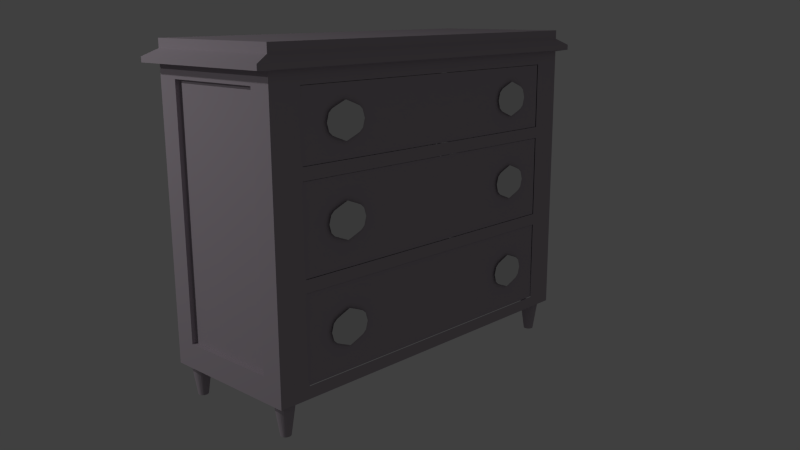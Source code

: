 # Source: bedroom_e_dresser.blend  (saved by Blender 2.76.0; exported with 4.5.12 LTS)
import bpy
from mathutils import Matrix  # noqa: F401  (used for matrix-valued properties, if any)

bpy.ops.wm.read_factory_settings(use_empty=True)
scene = bpy.context.scene
scene.name = 'Scene'

# ---- collections
col_collection_3 = bpy.data.collections.new('Collection 3'); scene.collection.children.link(col_collection_3)
col_collection_4 = bpy.data.collections.new('Collection 4'); scene.collection.children.link(col_collection_4)
col_collection_13 = bpy.data.collections.new('Collection 13'); scene.collection.children.link(col_collection_13)
col_collection_20 = bpy.data.collections.new('Collection 20'); scene.collection.children.link(col_collection_20)

# ---- materials (node trees are filled in below, after node groups)
mat_bedroom_e_dresser_pulls = bpy.data.materials.new('bedroom_e_dresser_pulls')
mat_bedroom_e_dresser_pulls.alpha_threshold = 0.0
mat_bedroom_e_dresser_pulls.use_transparent_shadow = False
mat_bedroom_e_dresser_pulls.roughness = 0.5
mat_bedroom_e_dresser_pulls.specular_intensity = 0.0
mat_bedroom_e_dresser_pulls.line_color = (0.0, 0.0, 0.0, 1.0)
mat_bedroom_e_dresser = bpy.data.materials.new('bedroom_e_dresser')
mat_bedroom_e_dresser.alpha_threshold = 0.0
mat_bedroom_e_dresser.use_transparent_shadow = False
mat_bedroom_e_dresser.diffuse_color = (0.4672, 0.4099, 0.4619, 1.0)
mat_bedroom_e_dresser.roughness = 0.5
mat_bedroom_e_dresser.specular_intensity = 0.0
mat_bedroom_e_dresser.line_color = (0.0, 0.0, 0.0, 1.0)
mat_bedroom_e_wood = bpy.data.materials.new('bedroom_e_wood')
mat_bedroom_e_wood.alpha_threshold = 0.0
mat_bedroom_e_wood.use_transparent_shadow = False
mat_bedroom_e_wood.diffuse_color = (0.4672, 0.4099, 0.4619, 1.0)
mat_bedroom_e_wood.roughness = 0.5
mat_bedroom_e_wood.specular_intensity = 0.0
mat_bedroom_e_wood.line_color = (0.0, 0.0, 0.0, 1.0)
mat_bedroom_e_dresser_innards = bpy.data.materials.new('bedroom_e_dresser_innards')
mat_bedroom_e_dresser_innards.alpha_threshold = 0.0
mat_bedroom_e_dresser_innards.use_transparent_shadow = False
mat_bedroom_e_dresser_innards.roughness = 0.5
mat_bedroom_e_dresser_innards.specular_intensity = 0.0
mat_bedroom_e_dresser_innards.line_color = (0.0, 0.0, 0.0, 1.0)

# ---- material node trees

# ---- world
world_world = bpy.data.worlds.new('World'); scene.world = world_world
world_world.color = (0.05088, 0.05088, 0.05088)
world_world.use_sun_shadow = False
world_world.sun_shadow_jitter_overblur = 0.0
world_world.cycles.sampling_method = 'MANUAL'
world_world.cycles.sample_map_resolution = 256

# ---- cameras
cam_camera = bpy.data.cameras.new('Camera')
cam_camera.clip_end = 100.0
cam_camera.lens = 35.0
cam_camera.sensor_width = 32.0
cam_camera.sensor_height = 18.0
cam_camera.ortho_scale = 7.314
cam_camera.dof.focus_distance = 0.0
cam_camera.dof.aperture_fstop = 128.0

# ---- lights
light_lamp_001 = bpy.data.lights.new('Lamp.001', 'POINT')
light_lamp_001.transmission_factor = 0.0
light_lamp_001.cutoff_distance = 30.0
light_lamp_001.energy = 100.0
light_lamp_001.shadow_buffer_clip_start = 1.001
light_lamp_001.shadow_soft_size = 0.1
light_lamp_001.shadow_maximum_resolution = 0.006
light_lamp_001.use_absolute_resolution = True
light_lamp_001.cycles.use_multiple_importance_sampling = False
light_lamp = bpy.data.lights.new('Lamp', 'POINT')
light_lamp.transmission_factor = 0.0
light_lamp.cutoff_distance = 30.0
light_lamp.energy = 100.0
light_lamp.shadow_buffer_clip_start = 1.001
light_lamp.shadow_soft_size = 0.1
light_lamp.shadow_maximum_resolution = 0.006
light_lamp.use_absolute_resolution = True
light_lamp.cycles.use_multiple_importance_sampling = False

# ---- meshes
me_plane_008 = bpy.data.meshes.new('Plane.008')
me_plane_008.from_pydata([(5.163, -0.5796, -2.055e-07), (6.79, -0.5796, -2.055e-07), (5.163, 0.5796, 2.055e-07), (6.79, 0.5796, 2.055e-07), (4.854, 0.0, 0.0), (5.977, -0.905, -8.345e-08), (7.099, 0.0, 0.0), (5.977, 0.905, 8.345e-08), (5.977, 0.0, 0.0), (4.977, -0.4113, -7.785e-08), (6.477, -0.7124, -2.526e-07), (6.977, 0.4113, 7.785e-08), (5.477, 0.7124, 2.526e-07), (4.977, 0.4113, 7.785e-08), (5.477, -0.7124, -2.526e-07), (6.977, -0.4113, -7.785e-08), (6.477, 0.7124, 2.526e-07), (5.977, 0.4113, 7.785e-08), (5.977, -0.4113, -7.785e-08), (5.477, 0.0, 0.0), (6.477, 0.0, 0.0), (6.477, 0.4113, 7.785e-08), (5.477, 0.4113, 7.785e-08), (5.477, -0.4113, -7.785e-08), (6.477, -0.4113, -7.785e-08), (-5.163, -0.5796, -2.055e-07), (-6.79, -0.5796, -2.055e-07), (-5.163, 0.5796, 2.055e-07), (-6.79, 0.5796, 2.055e-07), (-4.854, 0.0, 0.0), (-5.977, -0.905, -8.345e-08), (-7.099, 0.0, 0.0), (-5.977, 0.905, 8.345e-08), (-5.977, 0.0, 0.0), (-4.977, -0.4113, -7.785e-08), (-6.477, -0.7124, -2.526e-07), (-6.977, 0.4113, 7.785e-08), (-5.477, 0.7124, 2.526e-07), (-4.977, 0.4113, 7.785e-08), (-5.477, -0.7124, -2.526e-07), (-6.977, -0.4113, -7.785e-08), (-6.477, 0.7124, 2.526e-07), (-5.977, 0.4113, 7.785e-08), (-5.977, -0.4113, -7.785e-08), (-5.477, 0.0, 0.0), (-6.477, 0.0, 0.0), (-6.477, 0.4113, 7.785e-08), (-5.477, 0.4113, 7.785e-08), (-5.477, -0.4113, -7.785e-08), (-6.477, -0.4113, -7.785e-08)], [], [(21, 11, 3, 16), (22, 17, 7, 12), (23, 18, 8, 19), (24, 15, 6, 20), (17, 21, 16, 7), (8, 20, 21, 17), (20, 6, 11, 21), (13, 22, 12, 2), (4, 19, 22, 13), (19, 8, 17, 22), (9, 23, 19, 4), (0, 14, 23, 9), (14, 5, 18, 23), (18, 24, 20, 8), (5, 10, 24, 18), (10, 1, 15, 24), (46, 41, 28, 36), (47, 37, 32, 42), (48, 44, 33, 43), (49, 45, 31, 40), (42, 32, 41, 46), (33, 42, 46, 45), (45, 46, 36, 31), (38, 27, 37, 47), (29, 38, 47, 44), (44, 47, 42, 33), (34, 29, 44, 48), (25, 34, 48, 39), (39, 48, 43, 30), (43, 33, 45, 49), (30, 43, 49, 35), (35, 49, 40, 26)])
_uv = me_plane_008.uv_layers.new(name='UVMap')
_uv.uv.foreach_set('vector', [0.7042, 0.6532, 0.8974, 0.6532, 0.8254, 0.7182, 0.7042, 0.7696, 0.3176, 0.6532, 0.5109, 0.6532, 0.5109, 0.844, 0.3176, 0.7696, 0.3176, 0.3352, 0.5109, 0.3352, 0.5109, 0.4942, 0.3176, 0.4942, 0.7042, 0.3352, 0.8974, 0.3352, 0.9449, 0.4942, 0.7042, 0.4942, 0.5109, 0.6532, 0.7042, 0.6532, 0.7042, 0.7696, 0.5109, 0.844, 0.5109, 0.4942, 0.7042, 0.4942, 0.7042, 0.6532, 0.5109, 0.6532, 0.7042, 0.4942, 0.9449, 0.4942, 0.8974, 0.6532, 0.7042, 0.6532, 0.1244, 0.6532, 0.3176, 0.6532, 0.3176, 0.7696, 0.1964, 0.7182, 0.07696, 0.4942, 0.3176, 0.4942, 0.3176, 0.6532, 0.1244, 0.6532, 0.3176, 0.4942, 0.5109, 0.4942, 0.5109, 0.6532, 0.3176, 0.6532, 0.1244, 0.3352, 0.3176, 0.3352, 0.3176, 0.4942, 0.07696, 0.4942, 0.1964, 0.2702, 0.3176, 0.2188, 0.3176, 0.3352, 0.1244, 0.3352, 0.3176, 0.2188, 0.5109, 0.1444, 0.5109, 0.3352, 0.3176, 0.3352, 0.5109, 0.3352, 0.7042, 0.3352, 0.7042, 0.4942, 0.5109, 0.4942, 0.5109, 0.1444, 0.7042, 0.2188, 0.7042, 0.3352, 0.5109, 0.3352, 0.7042, 0.2188, 0.8254, 0.2702, 0.8974, 0.3352, 0.7042, 0.3352, 0.7042, 0.6532, 0.7042, 0.7696, 0.8254, 0.7182, 0.8974, 0.6532, 0.3176, 0.6532, 0.3176, 0.7696, 0.5109, 0.844, 0.5109, 0.6532, 0.3176, 0.3352, 0.3176, 0.4942, 0.5109, 0.4942, 0.5109, 0.3352, 0.7042, 0.3352, 0.7042, 0.4942, 0.9449, 0.4942, 0.8974, 0.3352, 0.5109, 0.6532, 0.5109, 0.844, 0.7042, 0.7696, 0.7042, 0.6532, 0.5109, 0.4942, 0.5109, 0.6532, 0.7042, 0.6532, 0.7042, 0.4942, 0.7042, 0.4942, 0.7042, 0.6532, 0.8974, 0.6532, 0.9449, 0.4942, 0.1244, 0.6532, 0.1964, 0.7182, 0.3176, 0.7696, 0.3176, 0.6532, 0.07696, 0.4942, 0.1244, 0.6532, 0.3176, 0.6532, 0.3176, 0.4942, 0.3176, 0.4942, 0.3176, 0.6532, 0.5109, 0.6532, 0.5109, 0.4942, 0.1244, 0.3352, 0.07696, 0.4942, 0.3176, 0.4942, 0.3176, 0.3352, 0.1964, 0.2702, 0.1244, 0.3352, 0.3176, 0.3352, 0.3176, 0.2188, 0.3176, 0.2188, 0.3176, 0.3352, 0.5109, 0.3352, 0.5109, 0.1444, 0.5109, 0.3352, 0.5109, 0.4942, 0.7042, 0.4942, 0.7042, 0.3352, 0.5109, 0.1444, 0.5109, 0.3352, 0.7042, 0.3352, 0.7042, 0.2188, 0.7042, 0.2188, 0.7042, 0.3352, 0.8974, 0.3352, 0.8254, 0.2702])
me_plane_008.materials.append(mat_bedroom_e_dresser_pulls)
me_plane_008.use_remesh_preserve_volume = False
me_plane_008.use_remesh_preserve_attributes = False
me_plane_008.use_mirror_vertex_groups = False
me_plane_008.update()
me_plane_009 = bpy.data.meshes.new('Plane.009')
me_plane_009.from_pydata([(5.163, -0.5796, -2.055e-07), (6.79, -0.5796, -2.055e-07), (5.163, 0.5796, 2.055e-07), (6.79, 0.5796, 2.055e-07), (4.854, 0.0, 0.0), (5.977, -0.905, -8.345e-08), (7.099, 0.0, 0.0), (5.977, 0.905, 8.345e-08), (5.977, 0.0, 0.0), (4.977, -0.4113, -7.785e-08), (6.477, -0.7124, -2.526e-07), (6.977, 0.4113, 7.785e-08), (5.477, 0.7124, 2.526e-07), (4.977, 0.4113, 7.785e-08), (5.477, -0.7124, -2.526e-07), (6.977, -0.4113, -7.785e-08), (6.477, 0.7124, 2.526e-07), (5.977, 0.4113, 7.785e-08), (5.977, -0.4113, -7.785e-08), (5.477, 0.0, 0.0), (6.477, 0.0, 0.0), (6.477, 0.4113, 7.785e-08), (5.477, 0.4113, 7.785e-08), (5.477, -0.4113, -7.785e-08), (6.477, -0.4113, -7.785e-08), (-5.163, -0.5796, -2.055e-07), (-6.79, -0.5796, -2.055e-07), (-5.163, 0.5796, 2.055e-07), (-6.79, 0.5796, 2.055e-07), (-4.854, 0.0, 0.0), (-5.977, -0.905, -8.345e-08), (-7.099, 0.0, 0.0), (-5.977, 0.905, 8.345e-08), (-5.977, 0.0, 0.0), (-4.977, -0.4113, -7.785e-08), (-6.477, -0.7124, -2.526e-07), (-6.977, 0.4113, 7.785e-08), (-5.477, 0.7124, 2.526e-07), (-4.977, 0.4113, 7.785e-08), (-5.477, -0.7124, -2.526e-07), (-6.977, -0.4113, -7.785e-08), (-6.477, 0.7124, 2.526e-07), (-5.977, 0.4113, 7.785e-08), (-5.977, -0.4113, -7.785e-08), (-5.477, 0.0, 0.0), (-6.477, 0.0, 0.0), (-6.477, 0.4113, 7.785e-08), (-5.477, 0.4113, 7.785e-08), (-5.477, -0.4113, -7.785e-08), (-6.477, -0.4113, -7.785e-08)], [], [(21, 11, 3, 16), (22, 17, 7, 12), (23, 18, 8, 19), (24, 15, 6, 20), (17, 21, 16, 7), (8, 20, 21, 17), (20, 6, 11, 21), (13, 22, 12, 2), (4, 19, 22, 13), (19, 8, 17, 22), (9, 23, 19, 4), (0, 14, 23, 9), (14, 5, 18, 23), (18, 24, 20, 8), (5, 10, 24, 18), (10, 1, 15, 24), (46, 41, 28, 36), (47, 37, 32, 42), (48, 44, 33, 43), (49, 45, 31, 40), (42, 32, 41, 46), (33, 42, 46, 45), (45, 46, 36, 31), (38, 27, 37, 47), (29, 38, 47, 44), (44, 47, 42, 33), (34, 29, 44, 48), (25, 34, 48, 39), (39, 48, 43, 30), (43, 33, 45, 49), (30, 43, 49, 35), (35, 49, 40, 26)])
_uv = me_plane_009.uv_layers.new(name='UVMap')
_uv.uv.foreach_set('vector', [0.7042, 0.6532, 0.8974, 0.6532, 0.8254, 0.7182, 0.7042, 0.7696, 0.3176, 0.6532, 0.5109, 0.6532, 0.5109, 0.844, 0.3176, 0.7696, 0.3176, 0.3352, 0.5109, 0.3352, 0.5109, 0.4942, 0.3176, 0.4942, 0.7042, 0.3352, 0.8974, 0.3352, 0.9449, 0.4942, 0.7042, 0.4942, 0.5109, 0.6532, 0.7042, 0.6532, 0.7042, 0.7696, 0.5109, 0.844, 0.5109, 0.4942, 0.7042, 0.4942, 0.7042, 0.6532, 0.5109, 0.6532, 0.7042, 0.4942, 0.9449, 0.4942, 0.8974, 0.6532, 0.7042, 0.6532, 0.1244, 0.6532, 0.3176, 0.6532, 0.3176, 0.7696, 0.1964, 0.7182, 0.07696, 0.4942, 0.3176, 0.4942, 0.3176, 0.6532, 0.1244, 0.6532, 0.3176, 0.4942, 0.5109, 0.4942, 0.5109, 0.6532, 0.3176, 0.6532, 0.1244, 0.3352, 0.3176, 0.3352, 0.3176, 0.4942, 0.07696, 0.4942, 0.1964, 0.2702, 0.3176, 0.2188, 0.3176, 0.3352, 0.1244, 0.3352, 0.3176, 0.2188, 0.5109, 0.1444, 0.5109, 0.3352, 0.3176, 0.3352, 0.5109, 0.3352, 0.7042, 0.3352, 0.7042, 0.4942, 0.5109, 0.4942, 0.5109, 0.1444, 0.7042, 0.2188, 0.7042, 0.3352, 0.5109, 0.3352, 0.7042, 0.2188, 0.8254, 0.2702, 0.8974, 0.3352, 0.7042, 0.3352, 0.7042, 0.6532, 0.7042, 0.7696, 0.8254, 0.7182, 0.8974, 0.6532, 0.3176, 0.6532, 0.3176, 0.7696, 0.5109, 0.844, 0.5109, 0.6532, 0.3176, 0.3352, 0.3176, 0.4942, 0.5109, 0.4942, 0.5109, 0.3352, 0.7042, 0.3352, 0.7042, 0.4942, 0.9449, 0.4942, 0.8974, 0.3352, 0.5109, 0.6532, 0.5109, 0.844, 0.7042, 0.7696, 0.7042, 0.6532, 0.5109, 0.4942, 0.5109, 0.6532, 0.7042, 0.6532, 0.7042, 0.4942, 0.7042, 0.4942, 0.7042, 0.6532, 0.8974, 0.6532, 0.9449, 0.4942, 0.1244, 0.6532, 0.1964, 0.7182, 0.3176, 0.7696, 0.3176, 0.6532, 0.07696, 0.4942, 0.1244, 0.6532, 0.3176, 0.6532, 0.3176, 0.4942, 0.3176, 0.4942, 0.3176, 0.6532, 0.5109, 0.6532, 0.5109, 0.4942, 0.1244, 0.3352, 0.07696, 0.4942, 0.3176, 0.4942, 0.3176, 0.3352, 0.1964, 0.2702, 0.1244, 0.3352, 0.3176, 0.3352, 0.3176, 0.2188, 0.3176, 0.2188, 0.3176, 0.3352, 0.5109, 0.3352, 0.5109, 0.1444, 0.5109, 0.3352, 0.5109, 0.4942, 0.7042, 0.4942, 0.7042, 0.3352, 0.5109, 0.1444, 0.5109, 0.3352, 0.7042, 0.3352, 0.7042, 0.2188, 0.7042, 0.2188, 0.7042, 0.3352, 0.8974, 0.3352, 0.8254, 0.2702])
me_plane_009.materials.append(mat_bedroom_e_dresser_pulls)
me_plane_009.use_remesh_preserve_volume = False
me_plane_009.use_remesh_preserve_attributes = False
me_plane_009.use_mirror_vertex_groups = False
me_plane_009.update()
me_plane_010 = bpy.data.meshes.new('Plane.010')
me_plane_010.from_pydata([(5.163, -0.5796, -2.055e-07), (6.79, -0.5796, -2.055e-07), (5.163, 0.5796, 2.055e-07), (6.79, 0.5796, 2.055e-07), (4.854, 0.0, 0.0), (5.977, -0.905, -8.345e-08), (7.099, 0.0, 0.0), (5.977, 0.905, 8.345e-08), (5.977, 0.0, 0.0), (4.977, -0.4113, -7.785e-08), (6.477, -0.7124, -2.526e-07), (6.977, 0.4113, 7.785e-08), (5.477, 0.7124, 2.526e-07), (4.977, 0.4113, 7.785e-08), (5.477, -0.7124, -2.526e-07), (6.977, -0.4113, -7.785e-08), (6.477, 0.7124, 2.526e-07), (5.977, 0.4113, 7.785e-08), (5.977, -0.4113, -7.785e-08), (5.477, 0.0, 0.0), (6.477, 0.0, 0.0), (6.477, 0.4113, 7.785e-08), (5.477, 0.4113, 7.785e-08), (5.477, -0.4113, -7.785e-08), (6.477, -0.4113, -7.785e-08), (-5.163, -0.5796, -2.055e-07), (-6.79, -0.5796, -2.055e-07), (-5.163, 0.5796, 2.055e-07), (-6.79, 0.5796, 2.055e-07), (-4.854, 0.0, 0.0), (-5.977, -0.905, -8.345e-08), (-7.099, 0.0, 0.0), (-5.977, 0.905, 8.345e-08), (-5.977, 0.0, 0.0), (-4.977, -0.4113, -7.785e-08), (-6.477, -0.7124, -2.526e-07), (-6.977, 0.4113, 7.785e-08), (-5.477, 0.7124, 2.526e-07), (-4.977, 0.4113, 7.785e-08), (-5.477, -0.7124, -2.526e-07), (-6.977, -0.4113, -7.785e-08), (-6.477, 0.7124, 2.526e-07), (-5.977, 0.4113, 7.785e-08), (-5.977, -0.4113, -7.785e-08), (-5.477, 0.0, 0.0), (-6.477, 0.0, 0.0), (-6.477, 0.4113, 7.785e-08), (-5.477, 0.4113, 7.785e-08), (-5.477, -0.4113, -7.785e-08), (-6.477, -0.4113, -7.785e-08)], [], [(21, 11, 3, 16), (22, 17, 7, 12), (23, 18, 8, 19), (24, 15, 6, 20), (17, 21, 16, 7), (8, 20, 21, 17), (20, 6, 11, 21), (13, 22, 12, 2), (4, 19, 22, 13), (19, 8, 17, 22), (9, 23, 19, 4), (0, 14, 23, 9), (14, 5, 18, 23), (18, 24, 20, 8), (5, 10, 24, 18), (10, 1, 15, 24), (46, 41, 28, 36), (47, 37, 32, 42), (48, 44, 33, 43), (49, 45, 31, 40), (42, 32, 41, 46), (33, 42, 46, 45), (45, 46, 36, 31), (38, 27, 37, 47), (29, 38, 47, 44), (44, 47, 42, 33), (34, 29, 44, 48), (25, 34, 48, 39), (39, 48, 43, 30), (43, 33, 45, 49), (30, 43, 49, 35), (35, 49, 40, 26)])
_uv = me_plane_010.uv_layers.new(name='UVMap')
_uv.uv.foreach_set('vector', [0.7042, 0.6532, 0.8974, 0.6532, 0.8254, 0.7182, 0.7042, 0.7696, 0.3176, 0.6532, 0.5109, 0.6532, 0.5109, 0.844, 0.3176, 0.7696, 0.3176, 0.3352, 0.5109, 0.3352, 0.5109, 0.4942, 0.3176, 0.4942, 0.7042, 0.3352, 0.8974, 0.3352, 0.9449, 0.4942, 0.7042, 0.4942, 0.5109, 0.6532, 0.7042, 0.6532, 0.7042, 0.7696, 0.5109, 0.844, 0.5109, 0.4942, 0.7042, 0.4942, 0.7042, 0.6532, 0.5109, 0.6532, 0.7042, 0.4942, 0.9449, 0.4942, 0.8974, 0.6532, 0.7042, 0.6532, 0.1244, 0.6532, 0.3176, 0.6532, 0.3176, 0.7696, 0.1964, 0.7182, 0.07696, 0.4942, 0.3176, 0.4942, 0.3176, 0.6532, 0.1244, 0.6532, 0.3176, 0.4942, 0.5109, 0.4942, 0.5109, 0.6532, 0.3176, 0.6532, 0.1244, 0.3352, 0.3176, 0.3352, 0.3176, 0.4942, 0.07696, 0.4942, 0.1964, 0.2702, 0.3176, 0.2188, 0.3176, 0.3352, 0.1244, 0.3352, 0.3176, 0.2188, 0.5109, 0.1444, 0.5109, 0.3352, 0.3176, 0.3352, 0.5109, 0.3352, 0.7042, 0.3352, 0.7042, 0.4942, 0.5109, 0.4942, 0.5109, 0.1444, 0.7042, 0.2188, 0.7042, 0.3352, 0.5109, 0.3352, 0.7042, 0.2188, 0.8254, 0.2702, 0.8974, 0.3352, 0.7042, 0.3352, 0.7042, 0.6532, 0.7042, 0.7696, 0.8254, 0.7182, 0.8974, 0.6532, 0.3176, 0.6532, 0.3176, 0.7696, 0.5109, 0.844, 0.5109, 0.6532, 0.3176, 0.3352, 0.3176, 0.4942, 0.5109, 0.4942, 0.5109, 0.3352, 0.7042, 0.3352, 0.7042, 0.4942, 0.9449, 0.4942, 0.8974, 0.3352, 0.5109, 0.6532, 0.5109, 0.844, 0.7042, 0.7696, 0.7042, 0.6532, 0.5109, 0.4942, 0.5109, 0.6532, 0.7042, 0.6532, 0.7042, 0.4942, 0.7042, 0.4942, 0.7042, 0.6532, 0.8974, 0.6532, 0.9449, 0.4942, 0.1244, 0.6532, 0.1964, 0.7182, 0.3176, 0.7696, 0.3176, 0.6532, 0.07696, 0.4942, 0.1244, 0.6532, 0.3176, 0.6532, 0.3176, 0.4942, 0.3176, 0.4942, 0.3176, 0.6532, 0.5109, 0.6532, 0.5109, 0.4942, 0.1244, 0.3352, 0.07696, 0.4942, 0.3176, 0.4942, 0.3176, 0.3352, 0.1964, 0.2702, 0.1244, 0.3352, 0.3176, 0.3352, 0.3176, 0.2188, 0.3176, 0.2188, 0.3176, 0.3352, 0.5109, 0.3352, 0.5109, 0.1444, 0.5109, 0.3352, 0.5109, 0.4942, 0.7042, 0.4942, 0.7042, 0.3352, 0.5109, 0.1444, 0.5109, 0.3352, 0.7042, 0.3352, 0.7042, 0.2188, 0.7042, 0.2188, 0.7042, 0.3352, 0.8974, 0.3352, 0.8254, 0.2702])
me_plane_010.materials.append(mat_bedroom_e_dresser_pulls)
me_plane_010.use_remesh_preserve_volume = False
me_plane_010.use_remesh_preserve_attributes = False
me_plane_010.use_mirror_vertex_groups = False
me_plane_010.update()
me_cube_012 = bpy.data.meshes.new('Cube.012')
me_cube_012.from_pydata([(1.0, 0.3904, -0.7692), (1.0, -0.3904, -0.7692), (1.0, 0.3904, 0.7926), (1.0, -0.3904, 0.7926), (1.0, 0.3904, 0.6154), (1.0, 0.3904, 0.2769), (1.0, 0.3904, 0.2154), (1.0, 0.3904, -0.2154), (1.0, 0.3904, -0.2769), (1.0, 0.3904, -0.7077), (1.0, -0.3904, 0.6154), (1.0, -0.3904, 0.2769), (1.0, -0.3904, 0.2154), (1.0, -0.3904, -0.2154), (1.0, -0.3904, -0.2769), (1.0, -0.3904, -0.7077), (0.837, 0.3904, 0.7926), (0.837, -0.3904, -0.7692), (0.837, -0.3904, 0.7926), (0.837, -0.3904, 0.6154), (0.837, -0.3904, 0.2769), (0.837, -0.3904, 0.2154), (0.837, -0.3904, -0.2154), (0.837, -0.3904, -0.2769), (0.837, -0.3904, -0.7077), (-1.0, 0.3904, -0.7692), (-1.0, -0.3904, -0.7692), (-1.0, 0.3904, 0.7926), (-1.0, -0.3904, 0.7926), (0.0, 0.3904, 0.7926), (0.0, -0.3904, 0.7926), (0.0, -0.3904, -0.7692), (-1.0, 0.3904, 0.6154), (-1.0, 0.3904, 0.2769), (-1.0, 0.3904, 0.2154), (-1.0, 0.3904, -0.2154), (-1.0, 0.3904, -0.2769), (-1.0, 0.3904, -0.7077), (-1.0, -0.3904, 0.6154), (-1.0, -0.3904, 0.2769), (-1.0, -0.3904, 0.2154), (-1.0, -0.3904, -0.2154), (-1.0, -0.3904, -0.2769), (-1.0, -0.3904, -0.7077), (0.0, -0.3904, 0.6154), (0.0, -0.3904, 0.2769), (0.0, -0.3904, 0.2154), (0.0, -0.3904, -0.2154), (0.0, -0.3904, -0.2769), (0.0, -0.3904, -0.7077), (-0.837, 0.3904, 0.7926), (-0.837, -0.3904, -0.7692), (-0.837, -0.3904, 0.7926), (-0.837, -0.3904, 0.6154), (-0.837, -0.3904, 0.2769), (-0.837, -0.3904, 0.2154), (-0.837, -0.3904, -0.2154), (-0.837, -0.3904, -0.2769), (-0.837, -0.3904, -0.7077), (1.0, 0.3904, 0.6793), (1.0, -0.3904, 0.6793), (0.0, 0.3904, 0.6793), (0.0, -0.3904, 0.6793), (0.837, 0.3904, 0.6793), (0.837, -0.3904, 0.6793), (-1.0, 0.3904, 0.6793), (-1.0, -0.3904, 0.6793), (-0.837, 0.3904, 0.6793), (-0.837, -0.3904, 0.6793), (1.075, 0.4198, 0.6862), (1.075, 0.4198, 0.7131), (1.0, 0.3904, 0.7471), (1.075, -0.4198, 0.6862), (1.075, -0.4198, 0.7131), (1.0, -0.3904, 0.7471), (4.486e-10, 0.4198, 0.6862), (4.486e-10, 0.4198, 0.7131), (0.0, 0.3904, 0.7471), (4.486e-10, -0.4198, 0.6862), (4.486e-10, -0.4198, 0.7131), (0.0, -0.3904, 0.7471), (-1.075, 0.4198, 0.6862), (-1.075, 0.4198, 0.7131), (-1.0, 0.3904, 0.7471), (-1.075, -0.4198, 0.6862), (-1.075, -0.4198, 0.7131), (-1.0, -0.3904, 0.7471), (0.9, 0.4198, 0.6862), (0.9, 0.4198, 0.7131), (0.837, 0.3904, 0.7471), (0.9, -0.4198, 0.6862), (0.9, -0.4198, 0.7131), (0.837, -0.3904, 0.7471), (-0.9, 0.4198, 0.6862), (-0.9, 0.4198, 0.7131), (-0.837, 0.3904, 0.7471), (-0.9, -0.4198, 0.6862), (-0.9, -0.4198, 0.7131), (-0.837, -0.3904, 0.7471), (1.0, 0.2749, 0.7926), (1.0, -0.2749, 0.7926), (1.0, -0.2749, -0.7692), (1.0, 0.2749, -0.7692), (2.185e-08, 0.2749, 0.7926), (-2.185e-08, -0.2749, 0.7926), (1.0, -0.2749, 0.6154), (1.0, 0.2749, 0.6154), (1.0, -0.2749, 0.2769), (1.0, 0.2749, 0.2769), (1.0, -0.2749, 0.2154), (1.0, 0.2749, 0.2154), (1.0, -0.2749, -0.2154), (1.0, 0.2749, -0.2154), (1.0, -0.2749, -0.2769), (1.0, 0.2749, -0.2769), (1.0, -0.2749, -0.7077), (1.0, 0.2749, -0.7077), (0.837, 0.2749, 0.7926), (0.837, -0.2749, 0.7926), (-1.0, 0.2749, 0.7926), (-1.0, -0.2749, 0.7926), (-1.0, -0.2749, -0.7692), (-1.0, 0.2749, -0.7692), (-1.0, -0.2749, 0.6154), (-1.0, 0.2749, 0.6154), (-1.0, -0.2749, 0.2769), (-1.0, 0.2749, 0.2769), (-1.0, -0.2749, 0.2154), (-1.0, 0.2749, 0.2154), (-1.0, -0.2749, -0.2154), (-1.0, 0.2749, -0.2154), (-1.0, -0.2749, -0.2769), (-1.0, 0.2749, -0.2769), (-1.0, -0.2749, -0.7077), (-1.0, 0.2749, -0.7077), (-0.837, 0.2749, 0.7926), (-0.837, -0.2749, 0.7926), (1.0, -0.2749, 0.6793), (1.0, 0.2749, 0.6793), (-1.0, 0.2749, 0.6793), (-1.0, -0.2749, 0.6793), (1.0, -0.2749, 0.7471), (1.0, 0.2749, 0.7471), (1.075, -0.2955, 0.7131), (1.075, 0.2955, 0.7131), (1.075, -0.2955, 0.6862), (1.075, 0.2955, 0.6862), (-1.0, 0.2749, 0.7471), (-1.0, -0.2749, 0.7471), (-1.075, 0.2955, 0.7131), (-1.075, -0.2955, 0.7131), (-1.075, 0.2955, 0.6862), (-1.075, -0.2955, 0.6862), (-1.0, 0.3904, -0.6423), (-1.0, -0.3904, -0.6423), (-0.837, -0.3904, -0.6423), (-1.0, 0.2749, -0.6423), (-1.0, -0.2749, -0.6423), (1.0, 0.3904, -0.6423), (1.0, -0.3904, -0.6423), (0.837, -0.3904, -0.6423), (1.0, 0.2749, -0.6423), (1.0, -0.2749, -0.6423), (0.9747, -0.2749, 0.6154), (0.9747, 0.2749, 0.6154), (0.9747, -0.2749, 0.2769), (0.9747, 0.2749, 0.2769), (0.9747, -0.2749, 0.2154), (0.9747, 0.2749, 0.2154), (0.9747, -0.2749, -0.2154), (0.9747, 0.2749, -0.2154), (0.9747, -0.2749, -0.2769), (0.9747, 0.2749, -0.2769), (-0.9747, -0.2749, 0.6154), (-0.9747, 0.2749, 0.6154), (-0.9747, -0.2749, 0.2769), (-0.9747, 0.2749, 0.2769), (-0.9747, -0.2749, 0.2154), (-0.9747, 0.2749, 0.2154), (-0.9747, -0.2749, -0.2154), (-0.9747, 0.2749, -0.2154), (-0.9747, -0.2749, -0.2769), (-0.9747, 0.2749, -0.2769), (-0.9747, 0.2749, -0.6423), (-0.9747, -0.2749, -0.6423), (0.9747, 0.2749, -0.6423), (0.9747, -0.2749, -0.6423)], [], [(115, 15, 1, 101), (24, 49, 31, 17), (117, 16, 29, 103), (137, 60, 10, 105), (105, 10, 11, 107), (107, 11, 12, 109), (109, 12, 13, 111), (111, 13, 14, 113), (162, 159, 15, 115), (64, 62, 44, 19), (20, 45, 46, 21), (22, 47, 48, 23), (15, 24, 17, 1), (99, 2, 16, 117), (60, 64, 19, 10), (10, 19, 20, 11), (11, 20, 21, 12), (12, 21, 22, 13), (13, 22, 23, 14), (159, 160, 24, 15), (133, 121, 26, 43), (58, 51, 31, 49), (135, 103, 29, 50), (140, 123, 38, 66), (123, 125, 39, 38), (125, 127, 40, 39), (127, 129, 41, 40), (129, 131, 42, 41), (157, 133, 43, 154), (68, 53, 44, 62), (54, 55, 46, 45), (56, 57, 48, 47), (43, 26, 51, 58), (119, 135, 50, 27), (66, 38, 53, 68), (38, 39, 54, 53), (39, 40, 55, 54), (40, 41, 56, 55), (41, 42, 57, 56), (154, 43, 58, 155), (87, 69, 59, 63), (145, 72, 60, 137), (90, 78, 62, 64), (75, 87, 63, 61), (72, 90, 64, 60), (93, 67, 65, 81), (152, 140, 66, 84), (96, 68, 62, 78), (75, 61, 67, 93), (84, 66, 68, 96), (16, 2, 71, 89), (89, 71, 70, 88), (88, 70, 69, 87), (100, 3, 74, 141), (141, 74, 73, 143), (143, 73, 72, 145), (18, 30, 80, 92), (92, 80, 79, 91), (91, 79, 78, 90), (29, 16, 89, 77), (77, 89, 88, 76), (76, 88, 87, 75), (3, 18, 92, 74), (74, 92, 91, 73), (73, 91, 90, 72), (50, 95, 83, 27), (95, 94, 82, 83), (94, 93, 81, 82), (120, 148, 86, 28), (148, 150, 85, 86), (150, 152, 84, 85), (52, 98, 80, 30), (98, 97, 79, 80), (97, 96, 78, 79), (29, 77, 95, 50), (77, 76, 94, 95), (76, 75, 93, 94), (28, 86, 98, 52), (86, 85, 97, 98), (85, 84, 96, 97), (82, 81, 151, 149), (149, 151, 152, 150), (83, 82, 149, 147), (147, 149, 150, 148), (27, 83, 147, 119), (119, 147, 148, 120), (70, 144, 146, 69), (144, 143, 145, 146), (71, 142, 144, 70), (142, 141, 143, 144), (2, 99, 142, 71), (99, 100, 141, 142), (81, 65, 139, 151), (151, 139, 140, 152), (69, 146, 138, 59), (146, 145, 137, 138), (28, 52, 136, 120), (120, 136, 135, 119), (153, 37, 134, 156), (156, 134, 133, 157), (35, 36, 132, 130), (110, 108, 166, 168), (34, 35, 130, 128), (161, 114, 172, 185), (33, 34, 128, 126), (128, 130, 180, 178), (32, 33, 126, 124), (108, 106, 164, 166), (65, 32, 124, 139), (139, 124, 123, 140), (52, 30, 104, 136), (136, 104, 103, 135), (37, 25, 122, 134), (134, 122, 121, 133), (3, 100, 118, 18), (100, 99, 117, 118), (158, 161, 116, 9), (161, 162, 115, 116), (7, 112, 114, 8), (162, 161, 185, 186), (6, 110, 112, 7), (126, 128, 178, 176), (5, 108, 110, 6), (156, 157, 184, 183), (4, 106, 108, 5), (124, 126, 176, 174), (59, 138, 106, 4), (138, 137, 105, 106), (18, 118, 104, 30), (118, 117, 103, 104), (9, 116, 102, 0), (116, 115, 101, 102), (123, 124, 174, 173), (36, 153, 156, 132), (42, 154, 155, 57), (131, 157, 154, 42), (111, 113, 171, 169), (8, 114, 161, 158), (14, 23, 160, 159), (113, 14, 159, 162), (180, 182, 181, 179), (178, 180, 179, 177), (176, 178, 177, 175), (174, 176, 175, 173), (170, 169, 171, 172), (168, 167, 169, 170), (166, 165, 167, 168), (164, 163, 165, 166), (182, 183, 184, 181), (172, 171, 186, 185), (130, 132, 182, 180), (132, 156, 183, 182), (112, 110, 168, 170), (125, 123, 173, 175), (114, 112, 170, 172), (127, 125, 175, 177), (105, 107, 165, 163), (129, 127, 177, 179), (113, 162, 186, 171), (107, 109, 167, 165), (131, 129, 179, 181), (106, 105, 163, 164), (157, 131, 181, 184), (109, 111, 169, 167)])
_uv = me_cube_012.uv_layers.new(name='UVMap')
_uv.uv.foreach_set('vector', [0.1958, 0.9822, 0.2298, 0.9822, 0.2298, 1.0, 0.1958, 1.0, 0.01811, 0.04726, 0.01811, 0.29, 3.508e-08, 0.29, 0.0, 0.04726, 0.8691, 0.04726, 0.9031, 0.04726, 0.9031, 0.29, 0.8691, 0.29, 0.1958, 0.58, 0.2298, 0.58, 0.2298, 0.5985, 0.1958, 0.5985, 0.1958, 0.5985, 0.2298, 0.5985, 0.2298, 0.6967, 0.1958, 0.6967, 0.1958, 0.6967, 0.2298, 0.6967, 0.2298, 0.7145, 0.1958, 0.7145, 0.1958, 0.7145, 0.2298, 0.7145, 0.2298, 0.8394, 0.1958, 0.8394, 0.1958, 0.8394, 0.2298, 0.8394, 0.2298, 0.8572, 0.1958, 0.8572, 0.1958, 0.9632, 0.2298, 0.9632, 0.2298, 0.9822, 0.1958, 0.9822, 0.4263, 0.04726, 0.4263, 0.29, 0.4074, 0.29, 0.4074, 0.04726, 0.9839, 0.4854, 0.9839, 0.7282, 0.9658, 0.7282, 0.9658, 0.4854, 0.9839, 0.0, 0.9839, 0.2427, 0.9658, 0.2427, 0.9658, 0.0, 0.01811, 5.185e-08, 0.01811, 0.04726, 0.0, 0.04726, 0.0, 5.185e-08, 0.8691, 1.728e-08, 0.9031, 0.0, 0.9031, 0.04726, 0.8691, 0.04726, 0.4263, 0.0, 0.4263, 0.04726, 0.4074, 0.04726, 0.4074, 0.0, 0.4074, 0.0, 0.4074, 0.04726, 0.3078, 0.04726, 0.3078, 0.0, 0.3078, 0.0, 0.3078, 0.04726, 0.2897, 0.04726, 0.2897, 0.0, 0.2897, 0.0, 0.2897, 0.04726, 0.163, 0.04726, 0.163, 0.0, 0.163, 0.0, 0.163, 0.04726, 0.1449, 0.04726, 0.1449, 0.0, 0.03735, 0.0, 0.03735, 0.04726, 0.01811, 0.04726, 0.01811, 5.185e-08, 0.7074, 0.9822, 0.7074, 1.0, 0.6734, 1.0, 0.6734, 0.9822, 0.01811, 0.5327, 7.016e-08, 0.5327, 3.508e-08, 0.29, 0.01811, 0.29, 0.8691, 0.5327, 0.8691, 0.29, 0.9031, 0.29, 0.9031, 0.5327, 0.7074, 0.58, 0.7074, 0.5985, 0.6734, 0.5985, 0.6734, 0.58, 0.7074, 0.5985, 0.7074, 0.6967, 0.6734, 0.6967, 0.6734, 0.5985, 0.7074, 0.6967, 0.7074, 0.7145, 0.6734, 0.7145, 0.6734, 0.6967, 0.7074, 0.7145, 0.7074, 0.8394, 0.6734, 0.8394, 0.6734, 0.7145, 0.7074, 0.8394, 0.7074, 0.8572, 0.6734, 0.8572, 0.6734, 0.8394, 0.7074, 0.9632, 0.7074, 0.9822, 0.6734, 0.9822, 0.6734, 0.9632, 0.4263, 0.5327, 0.4074, 0.5327, 0.4074, 0.29, 0.4263, 0.29, 0.9839, 0.9709, 0.9658, 0.9709, 0.9658, 0.7282, 0.9839, 0.7282, 0.9839, 0.4854, 0.9658, 0.4854, 0.9658, 0.2427, 0.9839, 0.2427, 0.01811, 0.58, 7.016e-08, 0.58, 7.016e-08, 0.5327, 0.01811, 0.5327, 0.8691, 0.58, 0.8691, 0.5327, 0.9031, 0.5327, 0.9031, 0.58, 0.4263, 0.58, 0.4074, 0.58, 0.4074, 0.5327, 0.4263, 0.5327, 0.4074, 0.58, 0.3078, 0.58, 0.3078, 0.5327, 0.4074, 0.5327, 0.3078, 0.58, 0.2897, 0.58, 0.2897, 0.5327, 0.3078, 0.5327, 0.2897, 0.58, 0.163, 0.58, 0.163, 0.5327, 0.2897, 0.5327, 0.163, 0.58, 0.1449, 0.58, 0.1449, 0.5327, 0.163, 0.5327, 0.03735, 0.58, 0.01811, 0.58, 0.01811, 0.5327, 0.03735, 0.5327, 0.6734, 0.5728, 0.6734, 0.6236, 0.6647, 0.6018, 0.6647, 0.5545, 0.4628, 0.6236, 0.4263, 0.6236, 0.4349, 0.6018, 0.4689, 0.6018, 0.9926, 0.05081, 0.9926, 0.3118, 0.9839, 0.3118, 0.9839, 0.06908, 0.6734, 0.3118, 0.6734, 0.5728, 0.6647, 0.5545, 0.6647, 0.3118, 0.9926, 0.0, 0.9926, 0.05081, 0.9839, 0.06908, 0.9839, 0.02182, 0.6734, 0.05081, 0.6647, 0.06908, 0.6647, 0.02182, 0.6734, 0.0, 0.4628, 0.0, 0.4689, 0.02182, 0.4349, 0.02182, 0.4263, 0.0, 0.9926, 0.5728, 0.9839, 0.5545, 0.9839, 0.3118, 0.9926, 0.3118, 0.6734, 0.3118, 0.6647, 0.3118, 0.6647, 0.06908, 0.6734, 0.05081, 0.9926, 0.6236, 0.9839, 0.6018, 0.9839, 0.5545, 0.9926, 0.5728, 0.9345, 0.06908, 0.9345, 0.02182, 0.9479, 0.02182, 0.9479, 0.06908, 0.9479, 0.06908, 0.9479, 0.02182, 0.9579, 0.0, 0.9579, 0.05081, 0.9579, 0.05081, 0.9579, 0.0, 0.9658, 0.0, 0.9658, 0.05081, 0.6102, 0.6571, 0.6102, 0.6236, 0.6236, 0.6236, 0.6236, 0.6571, 0.3916, 0.622, 0.3916, 0.5885, 0.4137, 0.58, 0.4137, 0.616, 0.6444, 0.6597, 0.6444, 0.6236, 0.6523, 0.6236, 0.6523, 0.6597, 0.9345, 0.06908, 0.9345, 0.3118, 0.9211, 0.3118, 0.9211, 0.06908, 0.9211, 0.06908, 0.9211, 0.3118, 0.9111, 0.3118, 0.9111, 0.05081, 0.9111, 0.05081, 0.9111, 0.3118, 0.9031, 0.3118, 0.9031, 0.05081, 0.9345, 0.3118, 0.9345, 0.06908, 0.9479, 0.06908, 0.9479, 0.3118, 0.9479, 0.3118, 0.9479, 0.06908, 0.9579, 0.05081, 0.9579, 0.3118, 0.9579, 0.3118, 0.9579, 0.05081, 0.9658, 0.05081, 0.9658, 0.3118, 0.9345, 0.02182, 0.9345, 0.06908, 0.9211, 0.06908, 0.9211, 0.02182, 0.9211, 0.02182, 0.9211, 0.06908, 0.9111, 0.05081, 0.9111, 0.0, 0.9111, 0.0, 0.9111, 0.05081, 0.9031, 0.05081, 0.9031, 0.0, 0.9345, 0.5545, 0.9479, 0.5545, 0.9479, 0.6018, 0.9345, 0.6018, 0.9479, 0.5545, 0.9579, 0.5728, 0.9579, 0.6236, 0.9479, 0.6018, 0.9579, 0.5728, 0.9658, 0.5728, 0.9658, 0.6236, 0.9579, 0.6236, 0.6236, 0.8165, 0.637, 0.8165, 0.637, 0.8501, 0.6236, 0.8501, 0.588, 0.8251, 0.6102, 0.8311, 0.6102, 0.8671, 0.588, 0.8586, 0.6523, 0.8311, 0.6603, 0.8311, 0.6603, 0.8671, 0.6523, 0.8671, 0.9345, 0.5545, 0.9211, 0.5545, 0.9211, 0.3118, 0.9345, 0.3118, 0.9211, 0.5545, 0.9111, 0.5728, 0.9111, 0.3118, 0.9211, 0.3118, 0.9111, 0.5728, 0.9031, 0.5728, 0.9031, 0.3118, 0.9111, 0.3118, 0.9345, 0.3118, 0.9479, 0.3118, 0.9479, 0.5545, 0.9345, 0.5545, 0.9479, 0.3118, 0.9579, 0.3118, 0.9579, 0.5728, 0.9479, 0.5545, 0.9579, 0.3118, 0.9658, 0.3118, 0.9658, 0.5728, 0.9579, 0.5728, 0.9345, 0.6018, 0.9211, 0.6018, 0.9211, 0.5545, 0.9345, 0.5545, 0.9211, 0.6018, 0.9111, 0.6236, 0.9111, 0.5728, 0.9211, 0.5545, 0.9111, 0.6236, 0.9031, 0.6236, 0.9031, 0.5728, 0.9111, 0.5728, 0.6523, 0.6236, 0.6603, 0.6236, 0.6603, 0.6597, 0.6523, 0.6597, 0.6523, 0.6597, 0.6603, 0.6597, 0.6603, 0.8311, 0.6523, 0.8311, 0.588, 0.6321, 0.6102, 0.6236, 0.6102, 0.6597, 0.588, 0.6656, 0.588, 0.6656, 0.6102, 0.6597, 0.6102, 0.8311, 0.588, 0.8251, 0.6236, 0.6236, 0.637, 0.6236, 0.637, 0.6571, 0.6236, 0.6571, 0.6236, 0.6571, 0.637, 0.6571, 0.637, 0.8165, 0.6236, 0.8165, 0.6444, 0.8671, 0.6444, 0.8311, 0.6523, 0.8311, 0.6523, 0.8671, 0.6444, 0.8311, 0.6444, 0.6597, 0.6523, 0.6597, 0.6523, 0.8311, 0.3916, 0.8149, 0.3916, 0.7814, 0.4137, 0.7874, 0.4137, 0.8234, 0.3916, 0.7814, 0.3916, 0.622, 0.4137, 0.616, 0.4137, 0.7874, 0.6102, 0.8501, 0.6102, 0.8165, 0.6236, 0.8165, 0.6236, 0.8501, 0.6102, 0.8165, 0.6102, 0.6571, 0.6236, 0.6571, 0.6236, 0.8165, 0.6734, 0.0, 0.6647, 0.02182, 0.6307, 0.02182, 0.6368, 0.0, 0.6368, 0.0, 0.6307, 0.02182, 0.4689, 0.02182, 0.4628, 0.0, 0.6734, 0.6236, 0.6368, 0.6236, 0.6307, 0.6018, 0.6647, 0.6018, 0.6368, 0.6236, 0.4628, 0.6236, 0.4689, 0.6018, 0.6307, 0.6018, 0.6734, 0.58, 0.6734, 0.5327, 0.7074, 0.5327, 0.7074, 0.58, 0.7074, 0.58, 0.7074, 0.5327, 0.8691, 0.5327, 0.8691, 0.58, 0.9031, 0.9632, 0.9031, 0.9822, 0.8691, 0.9822, 0.8691, 0.9632, 0.8691, 0.9632, 0.8691, 0.9822, 0.7074, 0.9822, 0.7074, 0.9632, 0.9031, 0.8394, 0.9031, 0.8572, 0.8691, 0.8572, 0.8691, 0.8394, 0.9926, 0.4807, 0.9926, 0.4628, 1.0, 0.4628, 1.0, 0.4807, 0.9031, 0.7145, 0.9031, 0.8394, 0.8691, 0.8394, 0.8691, 0.7145, 0.9926, 0.7294, 0.9926, 0.6234, 1.0, 0.6234, 1.0, 0.7294, 0.9031, 0.6967, 0.9031, 0.7145, 0.8691, 0.7145, 0.8691, 0.6967, 1.0, 0.116, 1.0, 0.2409, 0.9926, 0.2409, 0.9926, 0.116, 0.9031, 0.5985, 0.9031, 0.6967, 0.8691, 0.6967, 0.8691, 0.5985, 0.9926, 0.4628, 0.9926, 0.3647, 1.0, 0.3647, 1.0, 0.4628, 0.9031, 0.58, 0.9031, 0.5985, 0.8691, 0.5985, 0.8691, 0.58, 0.8691, 0.58, 0.8691, 0.5985, 0.7074, 0.5985, 0.7074, 0.58, 0.6734, 0.5327, 0.6734, 0.29, 0.7074, 0.29, 0.7074, 0.5327, 0.7074, 0.5327, 0.7074, 0.29, 0.8691, 0.29, 0.8691, 0.5327, 0.9031, 0.9822, 0.9031, 1.0, 0.8691, 1.0, 0.8691, 0.9822, 0.8691, 0.9822, 0.8691, 1.0, 0.7074, 1.0, 0.7074, 0.9822, 0.6734, 1.728e-08, 0.7074, 1.728e-08, 0.7074, 0.04726, 0.6734, 0.04726, 0.7074, 1.728e-08, 0.8691, 1.728e-08, 0.8691, 0.04726, 0.7074, 0.04726, 2.631e-08, 0.9632, 0.03401, 0.9632, 0.03401, 0.9822, 1.754e-08, 0.9822, 0.03401, 0.9632, 0.1958, 0.9632, 0.1958, 0.9822, 0.03401, 0.9822, 1.754e-08, 0.8394, 0.03401, 0.8394, 0.03401, 0.8572, 1.754e-08, 0.8572, 0.9106, 0.783, 0.9106, 0.6236, 0.918, 0.6236, 0.918, 0.783, 8.77e-09, 0.7145, 0.03401, 0.7145, 0.03401, 0.8394, 1.754e-08, 0.8394, 1.0, 0.09814, 1.0, 0.116, 0.9926, 0.116, 0.9926, 0.09814, 8.77e-09, 0.6967, 0.03401, 0.6967, 0.03401, 0.7145, 8.77e-09, 0.7145, 0.9106, 0.6236, 0.9106, 0.783, 0.9031, 0.783, 0.9031, 0.6236, 0.0, 0.5985, 0.03401, 0.5985, 0.03401, 0.6967, 8.77e-09, 0.6967, 1.0, 0.0, 1.0, 0.09814, 0.9926, 0.09814, 0.9926, 0.0, 0.0, 0.58, 0.03401, 0.58, 0.03401, 0.5985, 0.0, 0.5985, 0.03401, 0.58, 0.1958, 0.58, 0.1958, 0.5985, 0.03401, 0.5985, 0.6734, 0.04726, 0.7074, 0.04726, 0.7074, 0.29, 0.6734, 0.29, 0.7074, 0.04726, 0.8691, 0.04726, 0.8691, 0.29, 0.7074, 0.29, 1.754e-08, 0.9822, 0.03401, 0.9822, 0.03401, 1.0, 1.754e-08, 1.0, 0.03401, 0.9822, 0.1958, 0.9822, 0.1958, 1.0, 0.03401, 1.0, 0.6603, 0.783, 0.6603, 0.6236, 0.6677, 0.6236, 0.6677, 0.783, 0.9031, 0.8572, 0.9031, 0.9632, 0.8691, 0.9632, 0.8691, 0.8572, 0.1449, 0.58, 0.03735, 0.58, 0.03735, 0.5327, 0.1449, 0.5327, 0.7074, 0.8572, 0.7074, 0.9632, 0.6734, 0.9632, 0.6734, 0.8572, 0.637, 0.7474, 0.637, 0.7296, 0.6444, 0.7296, 0.6444, 0.7474, 1.754e-08, 0.8572, 0.03401, 0.8572, 0.03401, 0.9632, 2.631e-08, 0.9632, 0.1449, 0.0, 0.1449, 0.04726, 0.03735, 0.04726, 0.03735, 0.0, 0.1958, 0.8572, 0.2298, 0.8572, 0.2298, 0.9632, 0.1958, 0.9632, 0.3916, 0.8209, 0.3916, 0.8387, 0.2298, 0.8387, 0.2298, 0.8209, 0.3916, 0.6959, 0.3916, 0.8209, 0.2298, 0.8209, 0.2298, 0.6959, 0.3916, 0.6781, 0.3916, 0.6959, 0.2298, 0.6959, 0.2298, 0.6781, 0.3916, 0.58, 0.3916, 0.6781, 0.2298, 0.6781, 0.2298, 0.58, 0.588, 0.7474, 0.4263, 0.7474, 0.4263, 0.7296, 0.588, 0.7296, 0.588, 0.8723, 0.4263, 0.8723, 0.4263, 0.7474, 0.588, 0.7474, 0.588, 0.8902, 0.4263, 0.8902, 0.4263, 0.8723, 0.588, 0.8723, 0.588, 0.9883, 0.4263, 0.9883, 0.4263, 0.8902, 0.588, 0.8902, 0.3916, 0.8387, 0.3916, 0.9446, 0.2298, 0.9446, 0.2298, 0.8387, 0.588, 0.7296, 0.4263, 0.7296, 0.4263, 0.6236, 0.588, 0.6236, 1.0, 0.2409, 1.0, 0.2587, 0.9926, 0.2587, 0.9926, 0.2409, 1.0, 0.2587, 1.0, 0.3647, 0.9926, 0.3647, 0.9926, 0.2587, 0.9926, 0.6056, 0.9926, 0.4807, 1.0, 0.4807, 1.0, 0.6056, 0.4188, 0.6781, 0.4188, 0.58, 0.4263, 0.58, 0.4263, 0.6781, 0.9926, 0.6234, 0.9926, 0.6056, 1.0, 0.6056, 1.0, 0.6234, 0.4188, 0.6959, 0.4188, 0.6781, 0.4263, 0.6781, 0.4263, 0.6959, 0.637, 0.9883, 0.637, 0.8902, 0.6444, 0.8902, 0.6444, 0.9883, 0.4188, 0.8209, 0.4188, 0.6959, 0.4263, 0.6959, 0.4263, 0.8209, 0.637, 0.7296, 0.637, 0.6236, 0.6444, 0.6236, 0.6444, 0.7296, 0.637, 0.8902, 0.637, 0.8723, 0.6444, 0.8723, 0.6444, 0.8902, 0.4188, 0.8387, 0.4188, 0.8209, 0.4263, 0.8209, 0.4263, 0.8387, 0.9255, 0.6236, 0.9255, 0.783, 0.918, 0.783, 0.918, 0.6236, 0.4188, 0.9446, 0.4188, 0.8387, 0.4263, 0.8387, 0.4263, 0.9446, 0.637, 0.8723, 0.637, 0.7474, 0.6444, 0.7474, 0.6444, 0.8723])
me_cube_012.materials.append(mat_bedroom_e_dresser)
me_cube_012.use_remesh_preserve_volume = False
me_cube_012.use_remesh_preserve_attributes = False
me_cube_012.use_mirror_vertex_groups = False
me_cube_012.update()
me_cylinder_001 = bpy.data.meshes.new('Cylinder.001')
me_cylinder_001.from_pydata([(18.51, -5.893, -9.165), (18.51, -5.407, -7.693), (18.61, -5.903, -9.165), (18.71, -5.426, -7.693), (18.71, -5.932, -9.165), (18.89, -5.483, -7.693), (18.8, -5.98, -9.165), (19.07, -5.575, -7.693), (18.87, -6.044, -9.165), (19.22, -5.7, -7.693), (18.94, -6.121, -9.165), (19.34, -5.851, -7.693), (18.99, -6.21, -9.165), (19.44, -6.024, -7.693), (19.01, -6.307, -9.165), (19.49, -6.212, -7.693), (19.02, -6.407, -9.165), (19.51, -6.407, -7.693), (19.01, -6.507, -9.165), (19.49, -6.602, -7.693), (18.99, -6.603, -9.165), (19.44, -6.789, -7.693), (18.94, -6.692, -9.165), (19.34, -6.962, -7.693), (18.87, -6.77, -9.165), (19.22, -7.114, -7.693), (18.8, -6.834, -9.165), (19.07, -7.238, -7.693), (18.71, -6.881, -9.165), (18.89, -7.331, -7.693), (18.61, -6.911, -9.165), (18.71, -7.388, -7.693), (18.51, -6.92, -9.165), (18.51, -7.407, -7.693), (18.41, -6.911, -9.165), (18.32, -7.388, -7.693), (18.31, -6.881, -9.165), (18.13, -7.331, -7.693), (18.23, -6.834, -9.165), (17.96, -7.238, -7.693), (18.15, -6.77, -9.165), (17.8, -7.114, -7.693), (18.08, -6.692, -9.165), (17.68, -6.962, -7.693), (18.04, -6.603, -9.165), (17.59, -6.789, -7.693), (18.01, -6.507, -9.165), (17.53, -6.602, -7.693), (18.0, -6.407, -9.165), (17.51, -6.407, -7.693), (18.01, -6.307, -9.165), (17.53, -6.212, -7.693), (18.04, -6.21, -9.165), (17.59, -6.024, -7.693), (18.08, -6.121, -9.165), (17.68, -5.851, -7.693), (18.15, -6.044, -9.165), (17.8, -5.7, -7.693), (18.23, -5.98, -9.165), (17.96, -5.575, -7.693), (18.31, -5.932, -9.165), (18.13, -5.483, -7.693), (18.41, -5.903, -9.165), (18.32, -5.426, -7.693)], [], [(0, 1, 3, 2), (2, 3, 5, 4), (4, 5, 7, 6), (6, 7, 9, 8), (8, 9, 11, 10), (10, 11, 13, 12), (12, 13, 15, 14), (14, 15, 17, 16), (16, 17, 19, 18), (18, 19, 21, 20), (20, 21, 23, 22), (22, 23, 25, 24), (24, 25, 27, 26), (26, 27, 29, 28), (28, 29, 31, 30), (30, 31, 33, 32), (32, 33, 35, 34), (34, 35, 37, 36), (36, 37, 39, 38), (38, 39, 41, 40), (40, 41, 43, 42), (42, 43, 45, 44), (44, 45, 47, 46), (46, 47, 49, 48), (48, 49, 51, 50), (50, 51, 53, 52), (52, 53, 55, 54), (54, 55, 57, 56), (56, 57, 59, 58), (58, 59, 61, 60), (62, 63, 1, 0), (60, 61, 63, 62)])
_uv = me_cylinder_001.uv_layers.new(name='UVMap')
_uv.uv.foreach_set('vector', [0.654, 0.06729, 0.7999, 0.3965, 0.7682, 0.4097, 0.6377, 0.07405, 0.6377, 0.07405, 0.7682, 0.4097, 0.736, 0.4213, 0.6211, 0.08005, 0.6211, 0.08005, 0.736, 0.4213, 0.7032, 0.4315, 0.6043, 0.08528, 0.6043, 0.08528, 0.7032, 0.4315, 0.6701, 0.4402, 0.5873, 0.08972, 0.5873, 0.08972, 0.6701, 0.4402, 0.6365, 0.4473, 0.5701, 0.09337, 0.5701, 0.09337, 0.6365, 0.4473, 0.6027, 0.4529, 0.5527, 0.09621, 0.5527, 0.09621, 0.6027, 0.4529, 0.5686, 0.4568, 0.5352, 0.09825, 0.5352, 0.09825, 0.5686, 0.4568, 0.5344, 0.4592, 0.5176, 0.09947, 0.5176, 0.09947, 0.5344, 0.4592, 0.5001, 0.46, 0.5, 0.09988, 0.5, 0.09988, 0.5001, 0.46, 0.4658, 0.4592, 0.4824, 0.09947, 0.4824, 0.09947, 0.4658, 0.4592, 0.4315, 0.4568, 0.4648, 0.09825, 0.4648, 0.09825, 0.4315, 0.4568, 0.3974, 0.4529, 0.4473, 0.09621, 0.4473, 0.09621, 0.3974, 0.4529, 0.3636, 0.4473, 0.43, 0.09337, 0.43, 0.09337, 0.3636, 0.4473, 0.33, 0.4402, 0.4127, 0.08972, 0.4127, 0.08972, 0.33, 0.4402, 0.2968, 0.4316, 0.3957, 0.08528, 0.3957, 0.08528, 0.2968, 0.4316, 0.264, 0.4214, 0.3789, 0.08005, 0.3789, 0.08005, 0.264, 0.4214, 0.2318, 0.4097, 0.3623, 0.07405, 0.3623, 0.07405, 0.2318, 0.4097, 0.2001, 0.3965, 0.346, 0.06729, 0.346, 0.06729, 0.2001, 0.3965, 0.1691, 0.3819, 0.3301, 0.05978, 0.3301, 0.05978, 0.1691, 0.3819, 0.1388, 0.3658, 0.3146, 0.05154, 0.3146, 0.05154, 0.1388, 0.3658, 0.1092, 0.3484, 0.2994, 0.04259, 0.2994, 0.04259, 0.1092, 0.3484, 0.08052, 0.3296, 0.2846, 0.03295, 0.2846, 0.03295, 0.08052, 0.3296, 0.05272, 0.3095, 0.2704, 0.02263, 0.2704, 0.02263, 0.05272, 0.3095, 0.02588, 0.2881, 0.2566, 0.01166, 0.2566, 0.01166, 0.02588, 0.2881, 6.781e-05, 0.2655, 0.2433, 6.807e-05, 0.7567, 6.781e-05, 0.9999, 0.2656, 0.9741, 0.2882, 0.7434, 0.01166, 0.7434, 0.01166, 0.9741, 0.2882, 0.9473, 0.3095, 0.7296, 0.02263, 0.7296, 0.02263, 0.9473, 0.3095, 0.9195, 0.3296, 0.7154, 0.03295, 0.7154, 0.03295, 0.9195, 0.3296, 0.8908, 0.3484, 0.7006, 0.04259, 0.7006, 0.04259, 0.8908, 0.3484, 0.8612, 0.3658, 0.6855, 0.05154, 0.6699, 0.05978, 0.8309, 0.3819, 0.7999, 0.3965, 0.654, 0.06729, 0.6855, 0.05154, 0.8612, 0.3658, 0.8309, 0.3819, 0.6699, 0.05978])
me_cylinder_001.materials.append(mat_bedroom_e_wood)
me_cylinder_001.use_remesh_preserve_volume = False
me_cylinder_001.use_remesh_preserve_attributes = False
me_cylinder_001.use_mirror_vertex_groups = False
me_cylinder_001.update()
me_cube_020 = bpy.data.meshes.new('Cube.020')
me_cube_020.from_pydata([(-0.8347, -0.3884, -0.2137), (-0.8347, 0.3884, -0.2137), (0.8347, 0.3884, -0.2137), (0.8347, -0.3884, -0.2137), (-0.8347, -0.3884, 0.2137), (-0.8347, 0.3884, 0.2137), (0.8347, 0.3884, 0.2137), (0.8347, -0.3884, 0.2137), (-0.8064, -0.3604, 0.2064), (-0.8064, 0.3604, 0.2064), (0.8064, 0.3604, 0.2064), (0.8064, -0.3604, 0.2064)], [], [(4, 5, 1, 0), (5, 6, 2, 1), (6, 7, 3, 2), (7, 4, 0, 3), (0, 1, 2, 3), (5, 4, 8, 9), (7, 6, 10, 11), (4, 7, 11, 8), (6, 5, 9, 10)])
_uv = me_cube_020.uv_layers.new(name='UVMap')
_uv.uv.foreach_set('vector', [0.3733, 0.2462, 0.3733, 0.03432, 0.464, 0.03432, 0.464, 0.2462, 0.2825, 0.4895, 0.2825, 0.03432, 0.3733, 0.03432, 0.3733, 0.4895, 0.3733, 0.458, 0.3733, 0.2462, 0.464, 0.2462, 0.464, 0.458, 0.2825, 0.03432, 0.2825, 0.4895, 0.1918, 0.4895, 0.1918, 0.03432, 0.1918, 0.4895, 0.02676, 0.4895, 0.02676, 0.03432, 0.1918, 0.03432, 0.482, 0.2462, 0.482, 0.458, 0.476, 0.4504, 0.476, 0.2538, 0.482, 0.03432, 0.482, 0.2462, 0.476, 0.2385, 0.476, 0.04197, 0.464, 0.4895, 0.464, 0.03432, 0.47, 0.04202, 0.47, 0.4818, 0.47, 0.4895, 0.47, 0.03432, 0.476, 0.04202, 0.476, 0.4818])
me_cube_020.materials.append(mat_bedroom_e_wood)
me_cube_020.use_remesh_preserve_volume = False
me_cube_020.use_remesh_preserve_attributes = False
me_cube_020.use_mirror_vertex_groups = False
me_cube_020.update()
me_cube_023 = bpy.data.meshes.new('Cube.023')
me_cube_023.from_pydata([(-0.9662, -0.9277, -0.9661), (-0.9662, 0.9277, -0.9661), (0.9662, 0.9277, -0.9661), (0.9662, -0.9277, -0.9661), (-0.9662, -0.9277, 0.9661), (-0.9662, 0.9277, 0.9661), (0.9662, 0.9277, 0.9661), (0.9662, -0.9277, 0.9661)], [], [(4, 0, 1, 5), (5, 1, 2, 6), (6, 2, 3, 7), (7, 3, 0, 4), (0, 3, 2, 1)])
_uv = me_cube_023.uv_layers.new(name='UVMap')
_uv.uv.foreach_set('vector', [0.3201, 0.0001141, 0.3201, 0.3334, 0.0001144, 0.3334, 0.0001143, 0.0001141, 0.6536, 0.3334, 0.6536, 0.0001141, 0.9869, 0.0001141, 0.9869, 0.3334, 0.0001141, 0.9999, 0.0001143, 0.6666, 0.3201, 0.6666, 0.3201, 0.9999, 0.6534, 0.6666, 0.3201, 0.6666, 0.3201, 0.3334, 0.6534, 0.3334, 0.3201, 0.3334, 0.3201, 0.6666, 0.0001143, 0.6666, 0.0001144, 0.3334])
me_cube_023.materials.append(mat_bedroom_e_dresser_innards)
me_cube_023.use_remesh_preserve_volume = False
me_cube_023.use_remesh_preserve_attributes = False
me_cube_023.use_mirror_vertex_groups = False
me_cube_023.update()
me_cube_014 = bpy.data.meshes.new('Cube.014')
me_cube_014.from_pydata([(-0.8347, -0.3884, -0.2137), (-0.8347, 0.3884, -0.2137), (0.8347, 0.3884, -0.2137), (0.8347, -0.3884, -0.2137), (-0.8347, -0.3884, 0.2137), (-0.8347, 0.3884, 0.2137), (0.8347, 0.3884, 0.2137), (0.8347, -0.3884, 0.2137), (-0.8064, -0.3604, 0.2064), (-0.8064, 0.3604, 0.2064), (0.8064, 0.3604, 0.2064), (0.8064, -0.3604, 0.2064)], [], [(4, 5, 1, 0), (5, 6, 2, 1), (6, 7, 3, 2), (7, 4, 0, 3), (0, 1, 2, 3), (5, 4, 8, 9), (7, 6, 10, 11), (4, 7, 11, 8), (6, 5, 9, 10)])
_uv = me_cube_014.uv_layers.new(name='UVMap')
_uv.uv.foreach_set('vector', [0.4146, 0.2379, 0.4146, 0.0214, 0.5074, 0.0214, 0.5074, 0.2379, 0.3218, 0.4867, 0.3218, 0.0214, 0.4146, 0.0214, 0.4146, 0.4867, 0.4146, 0.4545, 0.4146, 0.2379, 0.5074, 0.2379, 0.5074, 0.4545, 0.3218, 0.0214, 0.3218, 0.4867, 0.229, 0.4867, 0.229, 0.0214, 0.229, 0.4867, 0.06039, 0.4867, 0.06039, 0.0214, 0.229, 0.0214, 0.5257, 0.2379, 0.5257, 0.4545, 0.5196, 0.4467, 0.5196, 0.2458, 0.5257, 0.0214, 0.5257, 0.2379, 0.5196, 0.2301, 0.5196, 0.02922, 0.5074, 0.4867, 0.5074, 0.0214, 0.5135, 0.02927, 0.5135, 0.4788, 0.5135, 0.4867, 0.5135, 0.0214, 0.5196, 0.02927, 0.5196, 0.4788])
me_cube_014.materials.append(mat_bedroom_e_wood)
me_cube_014.use_remesh_preserve_volume = False
me_cube_014.use_remesh_preserve_attributes = False
me_cube_014.use_mirror_vertex_groups = False
me_cube_014.update()
me_cube_015 = bpy.data.meshes.new('Cube.015')
me_cube_015.from_pydata([(-0.9662, -0.9277, -0.9661), (-0.9662, 0.9277, -0.9661), (0.9662, 0.9277, -0.9661), (0.9662, -0.9277, -0.9661), (-0.9662, -0.9277, 0.9661), (-0.9662, 0.9277, 0.9661), (0.9662, 0.9277, 0.9661), (0.9662, -0.9277, 0.9661)], [], [(4, 0, 1, 5), (5, 1, 2, 6), (6, 2, 3, 7), (7, 3, 0, 4), (0, 3, 2, 1)])
_uv = me_cube_015.uv_layers.new(name='UVMap')
_uv.uv.foreach_set('vector', [0.3201, 0.0001141, 0.3201, 0.3334, 0.0001144, 0.3334, 0.0001143, 0.0001141, 0.6536, 0.3334, 0.6536, 0.0001141, 0.9869, 0.0001141, 0.9869, 0.3334, 0.0001141, 0.9999, 0.0001143, 0.6666, 0.3201, 0.6666, 0.3201, 0.9999, 0.6534, 0.6666, 0.3201, 0.6666, 0.3201, 0.3334, 0.6534, 0.3334, 0.3201, 0.3334, 0.3201, 0.6666, 0.0001143, 0.6666, 0.0001144, 0.3334])
me_cube_015.materials.append(mat_bedroom_e_dresser_innards)
me_cube_015.use_remesh_preserve_volume = False
me_cube_015.use_remesh_preserve_attributes = False
me_cube_015.use_mirror_vertex_groups = False
me_cube_015.update()
me_cube_025 = bpy.data.meshes.new('Cube.025')
me_cube_025.from_pydata([(-0.9662, -0.9277, -0.9661), (-0.9662, 0.9277, -0.9661), (0.9662, 0.9277, -0.9661), (0.9662, -0.9277, -0.9661), (-0.9662, -0.9277, 0.9661), (-0.9662, 0.9277, 0.9661), (0.9662, 0.9277, 0.9661), (0.9662, -0.9277, 0.9661)], [], [(4, 0, 1, 5), (5, 1, 2, 6), (6, 2, 3, 7), (7, 3, 0, 4), (0, 3, 2, 1)])
_uv = me_cube_025.uv_layers.new(name='UVMap')
_uv.uv.foreach_set('vector', [0.3201, 0.0001141, 0.3201, 0.3334, 0.0001144, 0.3334, 0.0001143, 0.0001141, 0.6536, 0.3334, 0.6536, 0.0001141, 0.9869, 0.0001141, 0.9869, 0.3334, 0.0001141, 0.9999, 0.0001143, 0.6666, 0.3201, 0.6666, 0.3201, 0.9999, 0.6534, 0.6666, 0.3201, 0.6666, 0.3201, 0.3334, 0.6534, 0.3334, 0.3201, 0.3334, 0.3201, 0.6666, 0.0001143, 0.6666, 0.0001144, 0.3334])
me_cube_025.materials.append(mat_bedroom_e_dresser_innards)
me_cube_025.use_remesh_preserve_volume = False
me_cube_025.use_remesh_preserve_attributes = False
me_cube_025.use_mirror_vertex_groups = False
me_cube_025.update()
me_cube_024 = bpy.data.meshes.new('Cube.024')
me_cube_024.from_pydata([(-0.8347, -0.3884, -0.1674), (-0.8347, 0.3884, -0.1674), (0.8347, 0.3884, -0.1674), (0.8347, -0.3884, -0.1674), (-0.8347, -0.3884, 0.1674), (-0.8347, 0.3884, 0.1674), (0.8347, 0.3884, 0.1674), (0.8347, -0.3884, 0.1674), (-0.8064, -0.3604, 0.1617), (-0.8064, 0.3604, 0.1617), (0.8064, 0.3604, 0.1617), (0.8064, -0.3604, 0.1617)], [], [(4, 5, 1, 0), (5, 6, 2, 1), (6, 7, 3, 2), (7, 4, 0, 3), (0, 1, 2, 3), (5, 4, 8, 9), (7, 6, 10, 11), (4, 7, 11, 8), (6, 5, 9, 10)])
_uv = me_cube_024.uv_layers.new(name='UVMap')
_uv.uv.foreach_set('vector', [0.5542, 0.4498, 0.5542, 0.2416, 0.6345, 0.2416, 0.6345, 0.4498, 0.4739, 0.4808, 0.4739, 0.03328, 0.5542, 0.03328, 0.5542, 0.4808, 0.5542, 0.2416, 0.5542, 0.03328, 0.6345, 0.03328, 0.6345, 0.2416, 0.4739, 0.03328, 0.4739, 0.4808, 0.3936, 0.4808, 0.3936, 0.03328, 0.3936, 0.4808, 0.2072, 0.4808, 0.2072, 0.03328, 0.3936, 0.03328, 0.6548, 0.2416, 0.6548, 0.4498, 0.648, 0.4423, 0.648, 0.2491, 0.6548, 0.03328, 0.6548, 0.2416, 0.648, 0.234, 0.648, 0.0408, 0.6345, 0.4808, 0.6345, 0.03328, 0.6413, 0.04085, 0.6413, 0.4732, 0.6413, 0.4808, 0.6413, 0.03328, 0.648, 0.04085, 0.648, 0.4732])
me_cube_024.materials.append(mat_bedroom_e_wood)
me_cube_024.use_remesh_preserve_volume = False
me_cube_024.use_remesh_preserve_attributes = False
me_cube_024.use_mirror_vertex_groups = False
me_cube_024.update()
arm_armature = bpy.data.armatures.new('Armature')  # bones are not reproduced

# ---- objects
ob_dresser_armature = bpy.data.objects.new('dresser_armature', arm_armature)
ob_pulls_bottom = bpy.data.objects.new('pulls_bottom', me_plane_008)
ob_pulls_middle = bpy.data.objects.new('pulls_middle', me_plane_009)
ob_pulls_top = bpy.data.objects.new('pulls_top', me_plane_010)
ob_base = bpy.data.objects.new('base', me_cube_012)
ob_dresser_feet = bpy.data.objects.new('dresser_feet', me_cylinder_001)
ob_drawer_bottom = bpy.data.objects.new('drawer_bottom', me_cube_020)
ob_drawer_bottom_innards = bpy.data.objects.new('drawer_bottom_innards', me_cube_023)
ob_drawer_middle = bpy.data.objects.new('drawer_middle', me_cube_014)
ob_drawer_middle_innards = bpy.data.objects.new('drawer_middle_innards', me_cube_015)
ob_drawer_top_innards = bpy.data.objects.new('drawer_top_innards', me_cube_025)
ob_drawer_top = bpy.data.objects.new('drawer_top', me_cube_024)
ob_dresser = bpy.data.objects.new('dresser', None)
ob_lamp_001 = bpy.data.objects.new('Lamp.001', light_lamp_001)
ob_lamp = bpy.data.objects.new('Lamp', light_lamp)
ob_camera = bpy.data.objects.new('Camera', cam_camera)

# ---- transforms, parenting, visibility, modifiers, constraints
ob_dresser_armature.parent = ob_dresser
ob_dresser_armature.location = (2.384e-07, -0.3742, 0.5388)
ob_dresser_armature.rotation_euler = (0.0, -0.0, -3.142)
ob_dresser_armature.scale = (0.6265, 0.6265, 0.6265)
ob_dresser_armature.show_in_front = True
ob_dresser_armature.lineart.crease_threshold = 0.0
ob_pulls_bottom.parent = ob_dresser_armature
ob_pulls_bottom.matrix_parent_inverse = Matrix(((1.596, 0.0, 0.0, -4.529), (0.0, 1.596, 0.0, -1.714), (0.0, 0.0, 1.596, -0.8599), (0.0, 0.0, 0.0, 1.0)))
ob_pulls_bottom.location = (2.837, 0.2994, 0.4454)
ob_pulls_bottom.rotation_euler = (1.571, -0.0, 0.0)
ob_pulls_bottom.scale = (0.09933, 0.09933, 0.09933)
ob_pulls_bottom.lineart.crease_threshold = 0.0
_vg = ob_pulls_bottom.vertex_groups.new(name='bone_bottom')
for _i, _w in zip([0, 1, 2, 3, 4, 5, 6, 7, 8, 9, 10, 11, 12, 13, 14, 15, 16, 17, 18, 19, 20, 21, 22, 23, 24, 25, 26, 27, 28, 29, 30, 31, 32, 33, 34, 35, 36, 37, 38, 39, 40, 41, 42, 43, 44, 45, 46, 47, 48, 49], [1.0, 1.0, 1.0, 1.0, 1.0, 1.0, 1.0, 1.0, 1.0, 1.0, 1.0, 1.0, 1.0, 1.0, 1.0, 1.0, 1.0, 1.0, 1.0, 1.0, 1.0, 1.0, 1.0, 1.0, 1.0, 1.0, 1.0, 1.0, 1.0, 1.0, 1.0, 1.0, 1.0, 1.0, 1.0, 1.0, 1.0, 1.0, 1.0, 1.0, 1.0, 1.0, 1.0, 1.0, 1.0, 1.0, 1.0, 1.0, 1.0, 1.0]): _vg.add([_i], _w, 'REPLACE')
_m = ob_pulls_bottom.modifiers.new('Armature', 'ARMATURE')
_m.object = ob_dresser_armature
ob_pulls_middle.parent = ob_dresser_armature
ob_pulls_middle.matrix_parent_inverse = Matrix(((1.596, 0.0, 0.0, -4.529), (0.0, 1.596, 0.0, -1.714), (0.0, 0.0, 1.596, -0.8599), (0.0, 0.0, 0.0, 1.0)))
ob_pulls_middle.location = (2.837, 0.2994, 0.9443)
ob_pulls_middle.rotation_euler = (1.571, -0.0, 0.0)
ob_pulls_middle.scale = (0.09933, 0.09933, 0.09933)
ob_pulls_middle.lineart.crease_threshold = 0.0
_vg = ob_pulls_middle.vertex_groups.new(name='bone_middle')
_vg.add([0, 1, 2, 3, 4, 5, 6, 7, 8, 9, 10, 11, 12, 13, 14, 15, 16, 17, 18, 19, 20, 21, 22, 23, 24, 25, 26, 27, 28, 29, 30, 31, 32, 33, 34, 35, 36, 37, 38, 39, 40, 41, 42, 43, 44, 45, 46, 47, 48, 49], 1.0, 'REPLACE')
_m = ob_pulls_middle.modifiers.new('Armature', 'ARMATURE')
_m.object = ob_dresser_armature
ob_pulls_top.parent = ob_dresser_armature
ob_pulls_top.matrix_parent_inverse = Matrix(((1.596, 0.0, 0.0, -4.529), (0.0, 1.596, 0.0, -1.714), (0.0, 0.0, 1.596, -0.8599), (0.0, 0.0, 0.0, 1.0)))
ob_pulls_top.location = (2.837, 0.2994, 1.387)
ob_pulls_top.rotation_euler = (1.571, -0.0, 0.0)
ob_pulls_top.scale = (0.09933, 0.09933, 0.09933)
ob_pulls_top.lineart.crease_threshold = 0.0
_vg = ob_pulls_top.vertex_groups.new(name='bone_top')
_vg.add([0, 1, 2, 3, 4, 5, 6, 7, 8, 9, 10, 11, 12, 13, 14, 15, 16, 17, 18, 19, 20, 21, 22, 23, 24, 25, 26, 27, 28, 29, 30, 31, 32, 33, 34, 35, 36, 37, 38, 39, 40, 41, 42, 43, 44, 45, 46, 47, 48, 49], 1.0, 'REPLACE')
_m = ob_pulls_top.modifiers.new('Armature', 'ARMATURE')
_m.object = ob_dresser_armature
ob_base.parent = ob_dresser
ob_base.location = (0.0, 0.0, 0.9371)
ob_base.rotation_euler = (0.0, -0.0, -3.142)
ob_base.lineart.crease_threshold = 0.0
ob_dresser_feet.parent = ob_dresser
ob_dresser_feet.location = (1.192e-07, 1.799e-14, 1.022)
ob_dresser_feet.rotation_euler = (0.0, -0.0, -3.142)
ob_dresser_feet.scale = (0.05, 0.05, 0.1113)
ob_dresser_feet.lineart.crease_threshold = 0.0
_m = ob_dresser_feet.modifiers.new('Mirror', 'MIRROR')
_m.use_axis = (True, True, False)
ob_drawer_bottom.parent = ob_dresser_armature
ob_drawer_bottom.matrix_parent_inverse = Matrix(((1.596, 0.0, 0.0, -4.529), (0.0, 1.596, 0.0, -1.714), (0.0, 0.0, 1.596, -0.8599), (0.0, 0.0, 0.0, 1.0)))
ob_drawer_bottom.location = (2.837, 0.6999, 0.4454)
ob_drawer_bottom.lineart.crease_threshold = 0.0
_vg = ob_drawer_bottom.vertex_groups.new(name='bone_bottom')
for _i, _w in zip([0, 1, 2, 3, 4, 5, 6, 7, 8, 9, 10, 11], [0.9895, 0.9927, 0.9892, 0.9916, 0.9901, 0.9921, 0.99, 0.9911, 0.9902, 0.992, 0.9901, 0.991]): _vg.add([_i], _w, 'REPLACE')
_m = ob_drawer_bottom.modifiers.new('Armature', 'ARMATURE')
_m = ob_drawer_bottom.modifiers.new('Armature.001', 'ARMATURE')
_m.object = ob_dresser_armature
ob_drawer_bottom_innards.parent = ob_dresser_armature
ob_drawer_bottom_innards.matrix_parent_inverse = Matrix(((1.596, 0.0, 0.0, -4.529), (0.0, 1.596, 0.0, -1.714), (0.0, 0.0, 1.596, -0.8599), (0.0, 0.0, 0.0, 1.0)))
ob_drawer_bottom_innards.location = (2.837, 0.6999, 0.4441)
ob_drawer_bottom_innards.scale = (0.8347, 0.3884, 0.2137)
ob_drawer_bottom_innards.lineart.crease_threshold = 0.0
_vg = ob_drawer_bottom_innards.vertex_groups.new(name='bone_bottom')
for _i, _w in zip([0, 1, 2, 3, 4, 5, 6, 7], [1.0, 1.0, 0.9906, 1.0, 1.0, 1.0, 1.0, 1.0]): _vg.add([_i], _w, 'REPLACE')
_m = ob_drawer_bottom_innards.modifiers.new('Armature', 'ARMATURE')
_m.object = ob_dresser_armature
ob_drawer_middle.parent = ob_dresser_armature
ob_drawer_middle.matrix_parent_inverse = Matrix(((1.596, 0.0, 0.0, -4.529), (0.0, 1.596, 0.0, -1.714), (0.0, 0.0, 1.596, -0.8599), (0.0, 0.0, 0.0, 1.0)))
ob_drawer_middle.location = (2.837, 0.6999, 0.9371)
ob_drawer_middle.lineart.crease_threshold = 0.0
_vg = ob_drawer_middle.vertex_groups.new(name='bone_middle')
for _i, _w in zip([0, 1, 2, 3, 4, 5, 6, 7, 8, 9, 10, 11], [0.9954, 0.9961, 0.997, 0.9966, 0.9873, 0.9861, 0.9887, 0.9865, 0.9863, 0.985, 0.9876, 0.9854]): _vg.add([_i], _w, 'REPLACE')
_m = ob_drawer_middle.modifiers.new('Armature', 'ARMATURE')
_m = ob_drawer_middle.modifiers.new('Armature.001', 'ARMATURE')
_m.object = ob_dresser_armature
ob_drawer_middle_innards.parent = ob_dresser_armature
ob_drawer_middle_innards.matrix_parent_inverse = Matrix(((1.596, 0.0, 0.0, -4.529), (0.0, 1.596, 0.0, -1.714), (0.0, 0.0, 1.596, -0.8599), (0.0, 0.0, 0.0, 1.0)))
ob_drawer_middle_innards.location = (2.837, 0.6999, 0.9371)
ob_drawer_middle_innards.scale = (0.8347, 0.3884, 0.2137)
ob_drawer_middle_innards.lineart.crease_threshold = 0.0
_vg = ob_drawer_middle_innards.vertex_groups.new(name='bone_middle')
for _i, _w in zip([0, 1, 2, 3, 4, 5, 6, 7], [1.0, 1.0, 1.0, 1.0, 1.0, 1.0, 1.0, 0.9824]): _vg.add([_i], _w, 'REPLACE')
_m = ob_drawer_middle_innards.modifiers.new('Armature', 'ARMATURE')
_m.object = ob_dresser_armature
ob_drawer_top_innards.parent = ob_dresser_armature
ob_drawer_top_innards.matrix_parent_inverse = Matrix(((1.596, 0.0, 0.0, -4.529), (0.0, 1.596, 0.0, -1.714), (0.0, 0.0, 1.596, -0.8599), (0.0, 0.0, 0.0, 1.0)))
ob_drawer_top_innards.location = (2.837, 0.6999, 1.385)
ob_drawer_top_innards.scale = (0.8347, 0.3884, 0.1613)
ob_drawer_top_innards.lineart.crease_threshold = 0.0
_vg = ob_drawer_top_innards.vertex_groups.new(name='bone_top')
_vg.add([0, 1, 2, 3, 4, 5, 6, 7], 1.0, 'REPLACE')
_m = ob_drawer_top_innards.modifiers.new('Armature', 'ARMATURE')
_m.object = ob_dresser_armature
ob_drawer_top.parent = ob_dresser_armature
ob_drawer_top.matrix_parent_inverse = Matrix(((1.596, 0.0, 0.0, -4.529), (0.0, 1.596, 0.0, -1.714), (0.0, 0.0, 1.596, -0.8599), (0.0, 0.0, 0.0, 1.0)))
ob_drawer_top.location = (2.837, 0.6999, 1.383)
ob_drawer_top.lineart.crease_threshold = 0.0
_vg = ob_drawer_top.vertex_groups.new(name='bone_top')
_vg.add([0, 1, 2, 3, 4, 5, 6, 7, 8, 9, 10, 11], 1.0, 'REPLACE')
_m = ob_drawer_top.modifiers.new('Armature', 'ARMATURE')
_m.object = ob_dresser_armature
ob_dresser.location = (0.0, 0.0, 0.0)
ob_dresser.empty_image_offset = (0.0, 0.0)
ob_dresser.lineart.crease_threshold = 0.0
ob_lamp_001.location = (6.234, -3.103, 3.623)
ob_lamp_001.rotation_euler = (0.6503, 0.05522, 1.866)
ob_lamp_001.scale = (0.4, 0.4, 0.4)
ob_lamp_001.lock_rotations_4d = False
ob_lamp_001.empty_display_type = 'ARROWS'
ob_lamp_001.color = (0.0, 0.0, 0.0, 0.0)
ob_lamp_001.lineart.crease_threshold = 0.0
ob_lamp.location = (3.766, -1.622, 3.623)
ob_lamp.rotation_euler = (0.6503, 0.05522, 1.866)
ob_lamp.scale = (0.4, 0.4, 0.4)
ob_lamp.lock_rotations_4d = False
ob_lamp.empty_display_type = 'ARROWS'
ob_lamp.color = (0.0, 0.0, 0.0, 0.0)
ob_lamp.lineart.crease_threshold = 0.0
ob_camera.location = (3.161, 3.157, 1.861)
ob_camera.rotation_euler = (1.326, 0.004642, 2.33)
ob_camera.scale = (1.0, 1.0, 1.0)
ob_camera.lock_rotations_4d = False
ob_camera.empty_display_type = 'ARROWS'
ob_camera.color = (0.0, 0.0, 0.0, 0.0)
ob_camera.display_type = 'WIRE'
ob_camera.lineart.crease_threshold = 0.0

# ---- collection membership
col_collection_3.objects.link(ob_dresser_armature)
col_collection_3.objects.link(ob_pulls_bottom)
col_collection_3.objects.link(ob_pulls_middle)
col_collection_3.objects.link(ob_pulls_top)
col_collection_3.objects.link(ob_base)
col_collection_3.objects.link(ob_dresser_feet)
col_collection_4.objects.link(ob_drawer_bottom)
col_collection_4.objects.link(ob_drawer_bottom_innards)
col_collection_4.objects.link(ob_drawer_middle)
col_collection_4.objects.link(ob_drawer_middle_innards)
col_collection_4.objects.link(ob_drawer_top_innards)
col_collection_4.objects.link(ob_drawer_top)
col_collection_13.objects.link(ob_dresser)
col_collection_20.objects.link(ob_lamp_001)
col_collection_20.objects.link(ob_lamp)
col_collection_20.objects.link(ob_camera)

# ---- scene / render settings (as saved in the file)
scene.camera = ob_camera
scene.frame_start = 1; scene.frame_end = 10; scene.frame_set(1)
scene.render.engine = 'BLENDER_EEVEE_NEXT'
scene.render.image_settings.color_mode = 'RGB'
scene.render.image_settings.compression = 90
scene.render.resolution_percentage = 50
scene.render.dither_intensity = 0.0
scene.render.bake_margin = 2
scene.cycles.use_denoising = False
scene.cycles.samples = 10
scene.cycles.sampling_pattern = 'TABULATED_SOBOL'
scene.cycles.light_sampling_threshold = 0.0
scene.cycles.use_adaptive_sampling = False
scene.cycles.use_light_tree = False
scene.cycles.blur_glossy = 0.0
scene.cycles.volume_bounces = 1
scene.cycles.pixel_filter_type = 'GAUSSIAN'
scene.cycles.sample_clamp_indirect = 0.0
scene.view_settings.view_transform = 'Standard'
bpy.context.view_layer.update()
